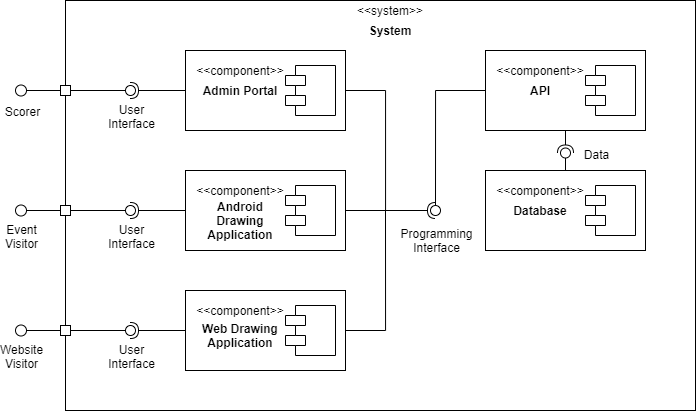

The diagram above was exported from draw.io. Its source (the exported page's mxGraphModel, read from the mxfile embedded in the PNG):
<mxGraphModel dx="1673" dy="958" grid="1" gridSize="10" guides="1" tooltips="1" connect="1" arrows="1" fold="1" page="1" pageScale="1" pageWidth="827" pageHeight="1169" math="0" shadow="0">
  <root>
    <mxCell id="0" />
    <mxCell id="1" parent="0" />
    <mxCell id="2" value="" style="rounded=0;whiteSpace=wrap;html=1;sketch=0;strokeWidth=1;fontSize=12;" vertex="1" parent="1">
      <mxGeometry x="80" y="140" width="630" height="410" as="geometry" />
    </mxCell>
    <mxCell id="3" style="edgeStyle=orthogonalEdgeStyle;rounded=0;orthogonalLoop=1;jettySize=auto;html=1;entryX=0;entryY=0.5;entryDx=0;entryDy=0;startArrow=none;startFill=0;startSize=6;endArrow=none;endFill=0;endSize=6;strokeWidth=1;fontSize=12;" edge="1" source="5" target="12" parent="1">
      <mxGeometry relative="1" as="geometry" />
    </mxCell>
    <mxCell id="4" value="Scorer" style="edgeLabel;html=1;align=center;verticalAlign=middle;resizable=0;points=[];fontSize=12;" vertex="1" connectable="0" parent="3">
      <mxGeometry x="-0.7634" y="-1" relative="1" as="geometry">
        <mxPoint x="-10.85" y="19" as="offset" />
      </mxGeometry>
    </mxCell>
    <mxCell id="5" value="" style="ellipse;whiteSpace=wrap;html=1;aspect=fixed;" vertex="1" parent="1">
      <mxGeometry x="30" y="224.5" width="11" height="11" as="geometry" />
    </mxCell>
    <mxCell id="6" value="&amp;lt;&amp;lt;system&amp;gt;&amp;gt;" style="text;html=1;strokeColor=none;fillColor=none;align=center;verticalAlign=middle;whiteSpace=wrap;rounded=0;" vertex="1" parent="1">
      <mxGeometry x="350" y="140" width="110" height="20" as="geometry" />
    </mxCell>
    <mxCell id="7" value="&lt;b&gt;System&lt;/b&gt;" style="text;html=1;strokeColor=none;fillColor=none;align=center;verticalAlign=middle;whiteSpace=wrap;rounded=0;" vertex="1" parent="1">
      <mxGeometry x="350" y="160" width="110" height="20" as="geometry" />
    </mxCell>
    <mxCell id="8" value="" style="rounded=0;orthogonalLoop=1;jettySize=auto;html=1;endArrow=none;endFill=0;strokeWidth=1;fontSize=12;exitX=1;exitY=0.5;exitDx=0;exitDy=0;" edge="1" source="12" target="11" parent="1">
      <mxGeometry relative="1" as="geometry">
        <mxPoint x="110" y="275" as="sourcePoint" />
      </mxGeometry>
    </mxCell>
    <mxCell id="9" value="" style="rounded=0;orthogonalLoop=1;jettySize=auto;html=1;endArrow=halfCircle;endFill=0;entryX=0.5;entryY=0.5;entryDx=0;entryDy=0;endSize=6;strokeWidth=1;fontSize=12;exitX=0;exitY=0.5;exitDx=0;exitDy=0;" edge="1" source="38" target="11" parent="1">
      <mxGeometry relative="1" as="geometry">
        <mxPoint x="150" y="275" as="sourcePoint" />
      </mxGeometry>
    </mxCell>
    <mxCell id="10" value="User&lt;br&gt;Interface" style="edgeLabel;html=1;align=center;verticalAlign=middle;resizable=0;points=[];fontSize=12;" vertex="1" connectable="0" parent="9">
      <mxGeometry x="0.5186" relative="1" as="geometry">
        <mxPoint x="-13.1" y="25" as="offset" />
      </mxGeometry>
    </mxCell>
    <mxCell id="11" value="" style="ellipse;whiteSpace=wrap;html=1;fontFamily=Helvetica;fontSize=12;fontColor=#000000;align=center;strokeColor=#000000;fillColor=#ffffff;points=[];aspect=fixed;resizable=0;sketch=0;" vertex="1" parent="1">
      <mxGeometry x="140" y="225" width="10" height="10" as="geometry" />
    </mxCell>
    <mxCell id="12" value="" style="rounded=0;whiteSpace=wrap;html=1;sketch=0;strokeWidth=1;fontSize=12;" vertex="1" parent="1">
      <mxGeometry x="75" y="225" width="10" height="10" as="geometry" />
    </mxCell>
    <mxCell id="13" value="" style="rounded=0;whiteSpace=wrap;html=1;sketch=0;strokeWidth=1;fontSize=12;" vertex="1" parent="1">
      <mxGeometry x="75" y="345" width="10" height="10" as="geometry" />
    </mxCell>
    <mxCell id="14" value="" style="rounded=0;whiteSpace=wrap;html=1;sketch=0;strokeWidth=1;fontSize=12;" vertex="1" parent="1">
      <mxGeometry x="75" y="465" width="10" height="10" as="geometry" />
    </mxCell>
    <mxCell id="15" value="" style="rounded=0;orthogonalLoop=1;jettySize=auto;html=1;endArrow=none;endFill=0;strokeWidth=1;fontSize=12;exitX=1;exitY=0.5;exitDx=0;exitDy=0;" edge="1" source="14" target="18" parent="1">
      <mxGeometry relative="1" as="geometry">
        <mxPoint x="110" y="465" as="sourcePoint" />
      </mxGeometry>
    </mxCell>
    <mxCell id="16" value="" style="rounded=0;orthogonalLoop=1;jettySize=auto;html=1;endArrow=halfCircle;endFill=0;entryX=0.5;entryY=0.5;entryDx=0;entryDy=0;endSize=6;strokeWidth=1;fontSize=12;exitX=0;exitY=0.25;exitDx=0;exitDy=0;" edge="1" source="43" target="18" parent="1">
      <mxGeometry relative="1" as="geometry">
        <mxPoint x="150" y="465" as="sourcePoint" />
      </mxGeometry>
    </mxCell>
    <mxCell id="17" value="User&lt;br&gt;Interface" style="edgeLabel;html=1;align=center;verticalAlign=middle;resizable=0;points=[];fontSize=12;" vertex="1" connectable="0" parent="16">
      <mxGeometry x="0.5013" y="-2" relative="1" as="geometry">
        <mxPoint x="-13.57" y="27" as="offset" />
      </mxGeometry>
    </mxCell>
    <mxCell id="18" value="" style="ellipse;whiteSpace=wrap;html=1;fontFamily=Helvetica;fontSize=12;fontColor=#000000;align=center;strokeColor=#000000;fillColor=#ffffff;points=[];aspect=fixed;resizable=0;sketch=0;" vertex="1" parent="1">
      <mxGeometry x="140" y="465" width="10" height="10" as="geometry" />
    </mxCell>
    <mxCell id="19" value="" style="rounded=0;orthogonalLoop=1;jettySize=auto;html=1;endArrow=none;endFill=0;strokeWidth=1;fontSize=12;exitX=1;exitY=0.5;exitDx=0;exitDy=0;" edge="1" source="13" target="22" parent="1">
      <mxGeometry relative="1" as="geometry">
        <mxPoint x="130" y="370" as="sourcePoint" />
      </mxGeometry>
    </mxCell>
    <mxCell id="20" value="" style="rounded=0;orthogonalLoop=1;jettySize=auto;html=1;endArrow=halfCircle;endFill=0;entryX=0.5;entryY=0.5;entryDx=0;entryDy=0;endSize=6;strokeWidth=1;fontSize=12;exitX=0;exitY=0.25;exitDx=0;exitDy=0;" edge="1" source="53" target="22" parent="1">
      <mxGeometry relative="1" as="geometry">
        <mxPoint x="170" y="370" as="sourcePoint" />
      </mxGeometry>
    </mxCell>
    <mxCell id="21" value="User&lt;br&gt;Interface" style="edgeLabel;html=1;align=center;verticalAlign=middle;resizable=0;points=[];fontSize=12;" vertex="1" connectable="0" parent="20">
      <mxGeometry x="0.3801" relative="1" as="geometry">
        <mxPoint x="-16.9" y="25" as="offset" />
      </mxGeometry>
    </mxCell>
    <mxCell id="22" value="" style="ellipse;whiteSpace=wrap;html=1;fontFamily=Helvetica;fontSize=12;fontColor=#000000;align=center;strokeColor=#000000;fillColor=#ffffff;points=[];aspect=fixed;resizable=0;sketch=0;" vertex="1" parent="1">
      <mxGeometry x="140" y="345" width="10" height="10" as="geometry" />
    </mxCell>
    <mxCell id="23" style="edgeStyle=orthogonalEdgeStyle;rounded=0;orthogonalLoop=1;jettySize=auto;html=1;entryX=0;entryY=0.5;entryDx=0;entryDy=0;startArrow=none;startFill=0;startSize=6;endArrow=none;endFill=0;endSize=6;strokeWidth=1;fontSize=12;" edge="1" source="25" target="13" parent="1">
      <mxGeometry relative="1" as="geometry" />
    </mxCell>
    <mxCell id="24" value="Event&lt;br&gt;Visitor" style="edgeLabel;html=1;align=center;verticalAlign=middle;resizable=0;points=[];fontSize=12;" vertex="1" connectable="0" parent="23">
      <mxGeometry x="-0.7533" y="-1" relative="1" as="geometry">
        <mxPoint x="-11.08" y="24" as="offset" />
      </mxGeometry>
    </mxCell>
    <mxCell id="25" value="" style="ellipse;whiteSpace=wrap;html=1;aspect=fixed;" vertex="1" parent="1">
      <mxGeometry x="30" y="344.5" width="11" height="11" as="geometry" />
    </mxCell>
    <mxCell id="26" style="edgeStyle=orthogonalEdgeStyle;rounded=0;orthogonalLoop=1;jettySize=auto;html=1;entryX=0;entryY=0.5;entryDx=0;entryDy=0;startArrow=none;startFill=0;startSize=6;endArrow=none;endFill=0;endSize=6;strokeWidth=1;fontSize=12;" edge="1" source="28" target="14" parent="1">
      <mxGeometry relative="1" as="geometry" />
    </mxCell>
    <mxCell id="27" value="Website&lt;br&gt;Visitor" style="edgeLabel;html=1;align=center;verticalAlign=middle;resizable=0;points=[];fontSize=12;" vertex="1" connectable="0" parent="26">
      <mxGeometry x="-0.7331" relative="1" as="geometry">
        <mxPoint x="-11.55" y="25" as="offset" />
      </mxGeometry>
    </mxCell>
    <mxCell id="28" value="" style="ellipse;whiteSpace=wrap;html=1;aspect=fixed;" vertex="1" parent="1">
      <mxGeometry x="30" y="464.5" width="11" height="11" as="geometry" />
    </mxCell>
    <mxCell id="29" value="" style="group" vertex="1" connectable="0" parent="1">
      <mxGeometry x="500" y="190" width="160" height="80" as="geometry" />
    </mxCell>
    <mxCell id="30" value="" style="rounded=0;whiteSpace=wrap;html=1;" vertex="1" parent="29">
      <mxGeometry width="160" height="80" as="geometry" />
    </mxCell>
    <mxCell id="31" value="" style="shape=module;align=left;spacingLeft=20;align=center;verticalAlign=top;" vertex="1" parent="29">
      <mxGeometry x="100" y="15" width="50" height="50" as="geometry" />
    </mxCell>
    <mxCell id="32" value="&amp;lt;&amp;lt;component&amp;gt;&amp;gt;" style="text;html=1;strokeColor=none;fillColor=none;align=center;verticalAlign=middle;whiteSpace=wrap;rounded=0;" vertex="1" parent="29">
      <mxGeometry y="10" width="110" height="20" as="geometry" />
    </mxCell>
    <mxCell id="33" value="&lt;b&gt;API&lt;/b&gt;" style="text;html=1;strokeColor=none;fillColor=none;align=center;verticalAlign=middle;whiteSpace=wrap;rounded=0;" vertex="1" parent="29">
      <mxGeometry y="30" width="110" height="20" as="geometry" />
    </mxCell>
    <mxCell id="34" value="" style="group" vertex="1" connectable="0" parent="1">
      <mxGeometry x="200" y="190" width="160" height="80" as="geometry" />
    </mxCell>
    <mxCell id="35" value="" style="rounded=0;whiteSpace=wrap;html=1;" vertex="1" parent="34">
      <mxGeometry width="160" height="80" as="geometry" />
    </mxCell>
    <mxCell id="36" value="" style="shape=module;align=left;spacingLeft=20;align=center;verticalAlign=top;" vertex="1" parent="34">
      <mxGeometry x="100" y="15" width="50" height="50" as="geometry" />
    </mxCell>
    <mxCell id="37" value="&amp;lt;&amp;lt;component&amp;gt;&amp;gt;" style="text;html=1;strokeColor=none;fillColor=none;align=center;verticalAlign=middle;whiteSpace=wrap;rounded=0;" vertex="1" parent="34">
      <mxGeometry y="10" width="110" height="20" as="geometry" />
    </mxCell>
    <mxCell id="38" value="&lt;b&gt;Admin Portal&lt;/b&gt;" style="text;html=1;strokeColor=none;fillColor=none;align=center;verticalAlign=middle;whiteSpace=wrap;rounded=0;" vertex="1" parent="34">
      <mxGeometry y="30" width="110" height="20" as="geometry" />
    </mxCell>
    <mxCell id="39" value="" style="group;fillColor=#dae8fc;strokeColor=#6c8ebf;" vertex="1" connectable="0" parent="1">
      <mxGeometry x="200" y="430" width="160" height="80" as="geometry" />
    </mxCell>
    <mxCell id="40" value="" style="rounded=0;whiteSpace=wrap;html=1;" vertex="1" parent="39">
      <mxGeometry width="160" height="80" as="geometry" />
    </mxCell>
    <mxCell id="41" value="" style="shape=module;align=left;spacingLeft=20;align=center;verticalAlign=top;" vertex="1" parent="39">
      <mxGeometry x="100" y="15" width="50" height="50" as="geometry" />
    </mxCell>
    <mxCell id="42" value="&amp;lt;&amp;lt;component&amp;gt;&amp;gt;" style="text;html=1;strokeColor=none;fillColor=none;align=center;verticalAlign=middle;whiteSpace=wrap;rounded=0;" vertex="1" parent="39">
      <mxGeometry y="10" width="110" height="20" as="geometry" />
    </mxCell>
    <mxCell id="43" value="&lt;b&gt;Web Drawing&lt;br&gt;Application&lt;br&gt;&lt;/b&gt;" style="text;html=1;strokeColor=none;fillColor=none;align=center;verticalAlign=middle;whiteSpace=wrap;rounded=0;" vertex="1" parent="39">
      <mxGeometry y="35" width="110" height="20" as="geometry" />
    </mxCell>
    <mxCell id="44" value="" style="group" vertex="1" connectable="0" parent="1">
      <mxGeometry x="500" y="310" width="160" height="80" as="geometry" />
    </mxCell>
    <mxCell id="45" value="" style="rounded=0;whiteSpace=wrap;html=1;" vertex="1" parent="44">
      <mxGeometry width="160" height="80" as="geometry" />
    </mxCell>
    <mxCell id="46" value="" style="shape=module;align=left;spacingLeft=20;align=center;verticalAlign=top;" vertex="1" parent="44">
      <mxGeometry x="100" y="15" width="50" height="50" as="geometry" />
    </mxCell>
    <mxCell id="47" value="&amp;lt;&amp;lt;component&amp;gt;&amp;gt;" style="text;html=1;strokeColor=none;fillColor=none;align=center;verticalAlign=middle;whiteSpace=wrap;rounded=0;" vertex="1" parent="44">
      <mxGeometry y="10" width="110" height="20" as="geometry" />
    </mxCell>
    <mxCell id="48" value="&lt;b&gt;Database&lt;/b&gt;" style="text;html=1;strokeColor=none;fillColor=none;align=center;verticalAlign=middle;whiteSpace=wrap;rounded=0;" vertex="1" parent="44">
      <mxGeometry y="30" width="110" height="20" as="geometry" />
    </mxCell>
    <mxCell id="49" value="" style="group" vertex="1" connectable="0" parent="1">
      <mxGeometry x="200" y="310" width="160" height="80" as="geometry" />
    </mxCell>
    <mxCell id="50" value="" style="rounded=0;whiteSpace=wrap;html=1;" vertex="1" parent="49">
      <mxGeometry width="160" height="80" as="geometry" />
    </mxCell>
    <mxCell id="51" value="" style="shape=module;align=left;spacingLeft=20;align=center;verticalAlign=top;" vertex="1" parent="49">
      <mxGeometry x="100" y="15" width="50" height="50" as="geometry" />
    </mxCell>
    <mxCell id="52" value="&amp;lt;&amp;lt;component&amp;gt;&amp;gt;" style="text;html=1;strokeColor=none;fillColor=none;align=center;verticalAlign=middle;whiteSpace=wrap;rounded=0;" vertex="1" parent="49">
      <mxGeometry y="10" width="110" height="20" as="geometry" />
    </mxCell>
    <mxCell id="53" value="&lt;b&gt;Android&lt;br&gt;Drawing&lt;br&gt;Application&lt;br&gt;&lt;/b&gt;" style="text;html=1;strokeColor=none;fillColor=none;align=center;verticalAlign=middle;whiteSpace=wrap;rounded=0;" vertex="1" parent="49">
      <mxGeometry y="30" width="110" height="40" as="geometry" />
    </mxCell>
    <mxCell id="54" value="" style="rounded=0;orthogonalLoop=1;jettySize=auto;html=1;endArrow=none;endFill=0;strokeWidth=1;fontSize=12;exitX=0.5;exitY=0;exitDx=0;exitDy=0;" edge="1" source="45" target="57" parent="1">
      <mxGeometry x="200" y="190" as="geometry">
        <mxPoint x="590" y="425" as="sourcePoint" />
      </mxGeometry>
    </mxCell>
    <mxCell id="55" value="" style="rounded=0;orthogonalLoop=1;jettySize=auto;html=1;endArrow=halfCircle;endFill=0;entryX=0.5;entryY=0.5;entryDx=0;entryDy=0;endSize=6;strokeWidth=1;fontSize=12;exitX=0.5;exitY=1;exitDx=0;exitDy=0;" edge="1" source="30" target="57" parent="1">
      <mxGeometry x="200" y="190" as="geometry">
        <mxPoint x="610" y="280" as="sourcePoint" />
      </mxGeometry>
    </mxCell>
    <mxCell id="56" value="Data" style="edgeLabel;html=1;align=center;verticalAlign=middle;resizable=0;points=[];fontSize=12;" vertex="1" connectable="0" parent="55">
      <mxGeometry x="-0.2083" relative="1" as="geometry">
        <mxPoint x="30" y="13.7" as="offset" />
      </mxGeometry>
    </mxCell>
    <mxCell id="57" value="" style="ellipse;whiteSpace=wrap;html=1;fontFamily=Helvetica;fontSize=12;fontColor=#000000;align=center;strokeColor=#000000;fillColor=#ffffff;points=[];aspect=fixed;resizable=0;sketch=0;" vertex="1" parent="1">
      <mxGeometry x="575" y="287.5" width="10" height="10" as="geometry" />
    </mxCell>
    <mxCell id="58" value="" style="rounded=0;orthogonalLoop=1;jettySize=auto;html=1;endArrow=none;endFill=0;strokeWidth=1;fontSize=12;exitX=0;exitY=0.5;exitDx=0;exitDy=0;edgeStyle=orthogonalEdgeStyle;" edge="1" source="33" target="61" parent="1">
      <mxGeometry x="200" y="190" as="geometry">
        <mxPoint x="430" y="345" as="sourcePoint" />
      </mxGeometry>
    </mxCell>
    <mxCell id="59" value="Programming&lt;br&gt;Interface" style="edgeLabel;html=1;align=center;verticalAlign=middle;resizable=0;points=[];fontSize=12;" vertex="1" connectable="0" parent="58">
      <mxGeometry x="0.8309" relative="1" as="geometry">
        <mxPoint y="48.89" as="offset" />
      </mxGeometry>
    </mxCell>
    <mxCell id="60" value="" style="rounded=0;orthogonalLoop=1;jettySize=auto;html=1;endArrow=halfCircle;endFill=0;entryX=0.5;entryY=0.5;entryDx=0;entryDy=0;endSize=6;strokeWidth=1;fontSize=12;edgeStyle=orthogonalEdgeStyle;" edge="1" target="61" parent="1">
      <mxGeometry x="200" y="190" as="geometry">
        <mxPoint x="360" y="350" as="sourcePoint" />
        <Array as="points">
          <mxPoint x="420" y="350" />
          <mxPoint x="420" y="350" />
        </Array>
      </mxGeometry>
    </mxCell>
    <mxCell id="61" value="" style="ellipse;whiteSpace=wrap;html=1;fontFamily=Helvetica;fontSize=12;fontColor=#000000;align=center;strokeColor=#000000;fillColor=#ffffff;points=[];aspect=fixed;resizable=0;sketch=0;" vertex="1" parent="1">
      <mxGeometry x="445" y="345" width="10" height="10" as="geometry" />
    </mxCell>
    <mxCell id="62" style="edgeStyle=orthogonalEdgeStyle;rounded=0;orthogonalLoop=1;jettySize=auto;html=1;startArrow=none;startFill=0;startSize=6;endArrow=none;endFill=0;endSize=6;strokeWidth=1;fontSize=12;" edge="1" source="35" parent="1">
      <mxGeometry x="200" y="190" as="geometry">
        <mxPoint x="442" y="350" as="targetPoint" />
        <Array as="points">
          <mxPoint x="400" y="230" />
          <mxPoint x="400" y="350" />
          <mxPoint x="442" y="350" />
        </Array>
      </mxGeometry>
    </mxCell>
    <mxCell id="63" style="edgeStyle=orthogonalEdgeStyle;rounded=0;orthogonalLoop=1;jettySize=auto;html=1;startArrow=none;startFill=0;startSize=6;endArrow=none;endFill=0;endSize=6;strokeWidth=1;fontSize=12;" edge="1" source="40" parent="1">
      <mxGeometry x="200" y="190" as="geometry">
        <mxPoint x="400" y="350" as="targetPoint" />
      </mxGeometry>
    </mxCell>
  </root>
</mxGraphModel>